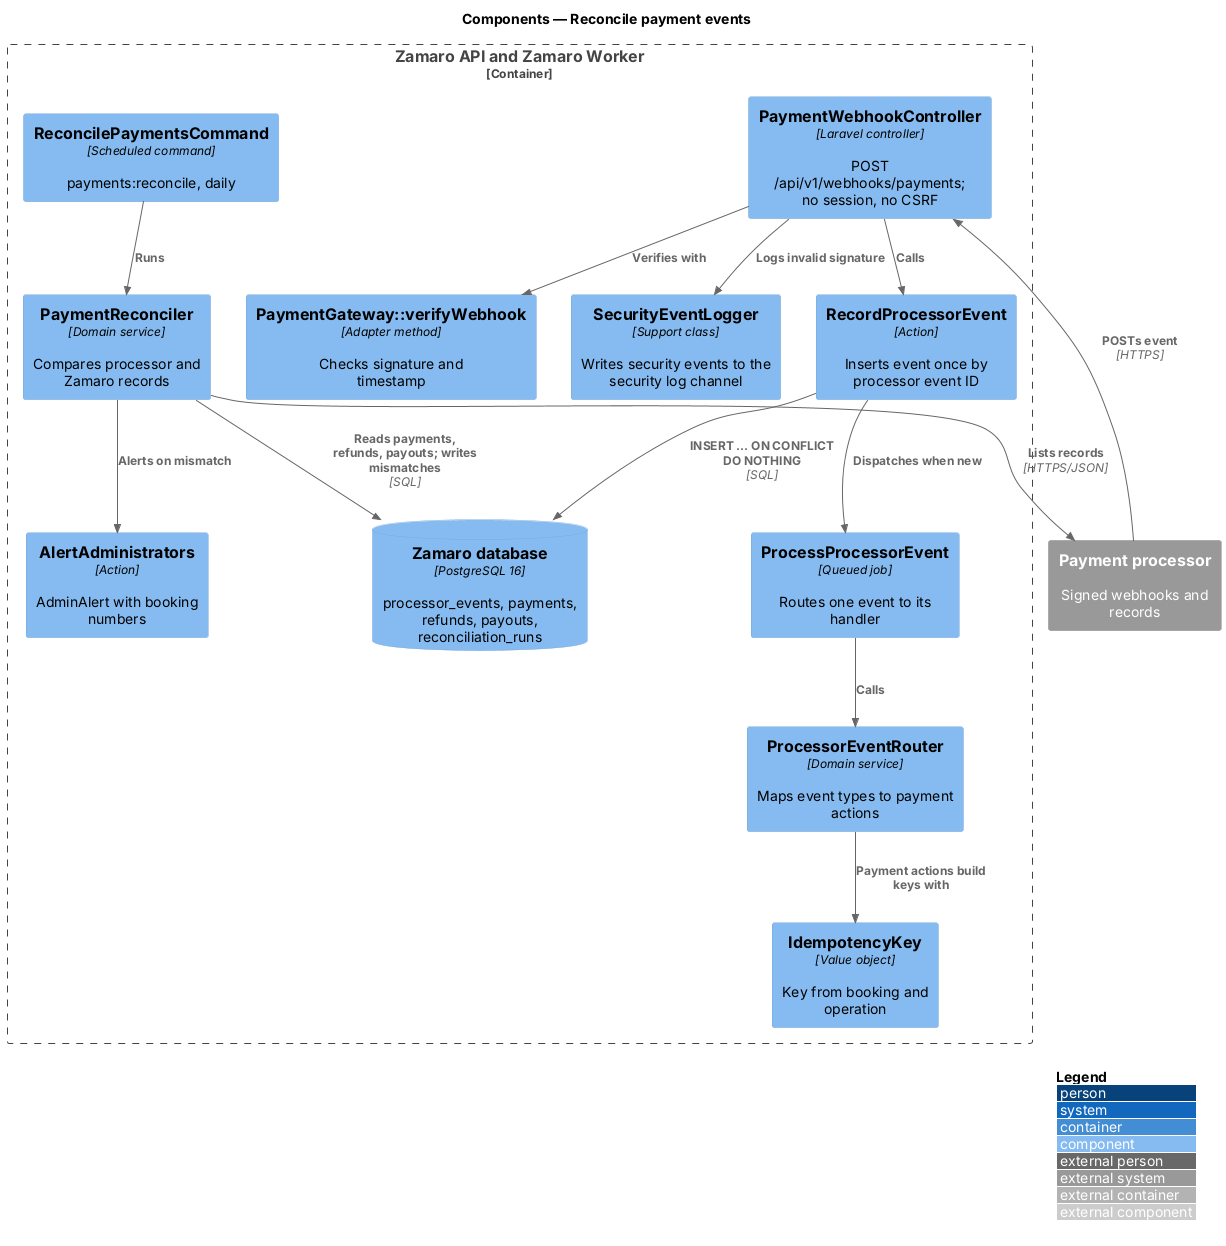

The diagram above was rendered by PlantUML. Its source (embedded in the PNG):
@startuml
!include <C4/C4_Component>
LAYOUT_WITH_LEGEND()
title Components — Reconcile payment events

System_Ext(processor, "Payment processor", "Signed webhooks and records")
Container_Boundary(backend, "Zamaro API and Zamaro Worker") {
  Component(ctrl, "PaymentWebhookController", "Laravel controller", "POST /api/v1/webhooks/payments; no session, no CSRF")
  Component(verify, "PaymentGateway::verifyWebhook", "Adapter method", "Checks signature and timestamp")
  Component(sec, "SecurityEventLogger", "Support class", "Writes security events to the security log channel")
  Component(record, "RecordProcessorEvent", "Action", "Inserts event once by processor event ID")
  Component(job, "ProcessProcessorEvent", "Queued job", "Routes one event to its handler")
  Component(router, "ProcessorEventRouter", "Domain service", "Maps event types to payment actions")
  Component(keys, "IdempotencyKey", "Value object", "Key from booking and operation")
  Component(cmd, "ReconcilePaymentsCommand", "Scheduled command", "payments:reconcile, daily")
  Component(recon, "PaymentReconciler", "Domain service", "Compares processor and Zamaro records")
  Component(alert, "AlertAdministrators", "Action", "AdminAlert with booking numbers")
  ComponentDb(db, "Zamaro database", "PostgreSQL 16", "processor_events, payments, refunds, payouts, reconciliation_runs")
}
Rel(processor, ctrl, "POSTs event", "HTTPS")
Rel(ctrl, verify, "Verifies with")
Rel(ctrl, sec, "Logs invalid signature")
Rel(ctrl, record, "Calls")
Rel(record, db, "INSERT ... ON CONFLICT DO NOTHING", "SQL")
Rel(record, job, "Dispatches when new")
Rel(job, router, "Calls")
Rel(router, keys, "Payment actions build keys with")
Rel(cmd, recon, "Runs")
Rel(recon, processor, "Lists records", "HTTPS/JSON")
Rel(recon, db, "Reads payments, refunds, payouts; writes mismatches", "SQL")
Rel(recon, alert, "Alerts on mismatch")
@enduml